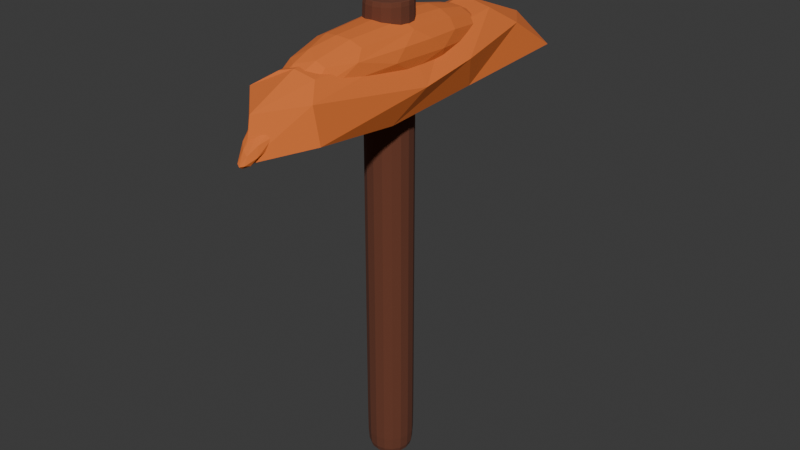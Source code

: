 # Source: pickaxe2.blend  (saved by Blender 4.5.88; exported with 4.5.12 LTS)
import bpy
from mathutils import Matrix  # noqa: F401  (used for matrix-valued properties, if any)

bpy.ops.wm.read_factory_settings(use_empty=True)
scene = bpy.context.scene
scene.name = 'Scene'

# ---- collections
col_collection = bpy.data.collections.new('Collection'); scene.collection.children.link(col_collection)

# ---- materials (node trees are filled in below, after node groups)
mat_material = bpy.data.materials.new('Material')
mat_material.alpha_threshold = 0.0
mat_material.roughness = 0.5
mat_material.line_color = (0.0, 0.0, 0.0, 1.0)
mat_material_003 = bpy.data.materials.new('Material.003')

# ---- material node trees
mat_material.use_nodes = True; mat_material.node_tree.nodes.clear()
_N = mat_material.node_tree.nodes; _L = mat_material.node_tree.links
n0 = _N.new('ShaderNodeOutputMaterial'); n0.name = 'Material Output'; n0.location = (200, 100)
n1 = _N.new('ShaderNodeBsdfPrincipled'); n1.name = 'Principled BSDF'; n1.location = (-200, 100)
n1.inputs[0].default_value = (0.7465, 0.1732, 0.03272, 1.0)
n1.inputs[2].default_value = 1.0
n1.inputs[3].default_value = 1.45
_L.new(n1.outputs[0], n0.inputs[0])
n0.is_active_output = True
mat_material_003.use_nodes = True; mat_material_003.node_tree.nodes.clear()
_N = mat_material_003.node_tree.nodes; _L = mat_material_003.node_tree.links
n0 = _N.new('ShaderNodeBsdfPrincipled'); n0.name = 'Principled BSDF'; n0.location = (-200, 100)
n0.inputs[0].default_value = (0.1433, 0.04148, 0.01994, 1.0)
n0.inputs[2].default_value = 1.0
n1 = _N.new('ShaderNodeOutputMaterial'); n1.name = 'Material Output'; n1.location = (200, 100)
_L.new(n0.outputs[0], n1.inputs[0])
n1.is_active_output = True

# ---- world
world_world = bpy.data.worlds.new('World'); scene.world = world_world
world_world.use_nodes = True; world_world.node_tree.nodes.clear()
_N = world_world.node_tree.nodes; _L = world_world.node_tree.links
n0 = _N.new('ShaderNodeOutputWorld'); n0.name = 'World Output'; n0.location = (200, 100)
n1 = _N.new('ShaderNodeBackground'); n1.name = 'Background'; n1.location = (-200, 100)
n1.inputs[0].default_value = (0.05088, 0.05088, 0.05088, 1.0)
_L.new(n1.outputs[0], n0.inputs[0])
n0.is_active_output = True
world_world.color = (0.05088, 0.05088, 0.05088)
world_world.sun_shadow_jitter_overblur = 0.0

# ---- meshes
me_cube = bpy.data.meshes.new('Cube')
me_cube.from_pydata([(0.09649, 2.765, -0.2245), (0.09649, 2.61, -0.9602), (0.05598, 2.611, -0.3727), (0.05262, 2.51, -0.9008), (-0.09481, 2.765, -0.2245), (-0.09481, 2.61, -0.9602), (-0.07904, 2.627, -0.3897), (-0.02907, 2.505, -0.911), (-0.08086, 2.532, -0.9453), (0.0007458, 2.616, -1.063), (0.09199, 2.679, -0.7621), (-0.06407, 2.572, -0.6424), (0.06575, 2.572, -0.6424), (-0.07141, 2.679, -0.7621), (-0.02134, 2.601, -0.3631), (0.08254, 2.67, -0.3144), (0.00084, 2.5, -0.9004), (-0.08086, 2.67, -0.3144), (-0.03659, 2.789, -0.1968), (0.08254, 2.532, -0.9453), (0.008296, 2.704, -0.2119), (0.00084, 2.545, -0.6542), (-0.08991, 2.613, -0.7256), (-0.006276, 2.534, -1.021), (0.1159, 2.633, -0.6715), (0.01226, 2.658, -0.7735), (0.08952, 2.722, -0.5116), (-0.05824, 2.59, -0.5413), (0.05992, 2.59, -0.5413), (-0.08784, 2.722, -0.5116), (0.00084, 2.572, -0.5289), (-0.08539, 2.628, -0.5767), (0.1114, 2.647, -0.5226), (0.002813, 2.703, -0.4681)], [], [(0, 18, 20, 15), (18, 4, 17, 20), (20, 17, 6, 14), (15, 20, 14, 2), (3, 12, 21, 16), (28, 2, 14, 30), (30, 14, 6, 27), (16, 21, 11, 7), (7, 11, 22, 8), (27, 6, 17, 31), (31, 17, 4, 29), (8, 22, 13, 5), (5, 9, 23, 8), (9, 1, 19, 23), (23, 19, 3, 16), (8, 23, 16, 7), (1, 10, 24, 19), (26, 0, 15, 32), (32, 15, 2, 28), (19, 24, 12, 3), (5, 13, 25, 9), (29, 4, 18, 33), (33, 18, 0, 26), (9, 25, 10, 1), (25, 33, 26, 10), (13, 29, 33, 25), (24, 32, 28, 12), (10, 26, 32, 24), (22, 31, 29, 13), (11, 27, 31, 22), (21, 30, 27, 11), (12, 28, 30, 21)])
_uv = me_cube.uv_layers.new(name='UVMap')
_uv.uv.foreach_set('vector', [0.625, 0.5, 0.75, 0.5, 0.75, 0.625, 0.625, 0.625, 0.75, 0.5, 0.875, 0.5, 0.875, 0.625, 0.75, 0.625, 0.75, 0.625, 0.875, 0.625, 0.875, 0.75, 0.75, 0.75, 0.625, 0.625, 0.75, 0.625, 0.75, 0.75, 0.625, 0.75, 0.375, 0.75, 0.5, 0.75, 0.5, 0.875, 0.375, 0.875, 0.5625, 0.75, 0.625, 0.75, 0.625, 0.875, 0.5625, 0.875, 0.5625, 0.875, 0.625, 0.875, 0.625, 1.0, 0.5625, 1.0, 0.375, 0.875, 0.5, 0.875, 0.5, 1.0, 0.375, 1.0, 0.375, 0.0, 0.5, 0.0, 0.5, 0.125, 0.375, 0.125, 0.5625, 0.0, 0.625, 0.0, 0.625, 0.125, 0.5625, 0.125, 0.5625, 0.125, 0.625, 0.125, 0.625, 0.25, 0.5625, 0.25, 0.375, 0.125, 0.5, 0.125, 0.5, 0.25, 0.375, 0.25, 0.125, 0.5, 0.25, 0.5, 0.25, 0.625, 0.125, 0.625, 0.25, 0.5, 0.375, 0.5, 0.375, 0.625, 0.25, 0.625, 0.25, 0.625, 0.375, 0.625, 0.375, 0.75, 0.25, 0.75, 0.125, 0.625, 0.25, 0.625, 0.25, 0.75, 0.125, 0.75, 0.375, 0.5, 0.5, 0.5, 0.5, 0.625, 0.375, 0.625, 0.5625, 0.5, 0.625, 0.5, 0.625, 0.625, 0.5625, 0.625, 0.5625, 0.625, 0.625, 0.625, 0.625, 0.75, 0.5625, 0.75, 0.375, 0.625, 0.5, 0.625, 0.5, 0.75, 0.375, 0.75, 0.375, 0.25, 0.5, 0.25, 0.5, 0.375, 0.375, 0.375, 0.5625, 0.25, 0.625, 0.25, 0.625, 0.375, 0.5625, 0.375, 0.5625, 0.375, 0.625, 0.375, 0.625, 0.5, 0.5625, 0.5, 0.375, 0.375, 0.5, 0.375, 0.5, 0.5, 0.375, 0.5, 0.5, 0.375, 0.5625, 0.375, 0.5625, 0.5, 0.5, 0.5, 0.5, 0.25, 0.5625, 0.25, 0.5625, 0.375, 0.5, 0.375, 0.5, 0.625, 0.5625, 0.625, 0.5625, 0.75, 0.5, 0.75, 0.5, 0.5, 0.5625, 0.5, 0.5625, 0.625, 0.5, 0.625, 0.5, 0.125, 0.5625, 0.125, 0.5625, 0.25, 0.5, 0.25, 0.5, 0.0, 0.5625, 0.0, 0.5625, 0.125, 0.5, 0.125, 0.5, 0.875, 0.5625, 0.875, 0.5625, 1.0, 0.5, 1.0, 0.5, 0.75, 0.5625, 0.75, 0.5625, 0.875, 0.5, 0.875])
me_cube.materials.append(mat_material)
me_cube.use_mirror_vertex_groups = False
me_cube.update()
me_cube_002 = bpy.data.meshes.new('Cube.002')
me_cube_002.from_pydata([(-0.05752, -0.01184, -0.3811), (-0.05752, -0.01184, 0.7387), (-0.05752, 0.1032, -0.3811), (-0.05752, 0.1032, 0.7387), (0.05752, -0.01184, -0.3811), (0.05752, -0.01184, 0.7387), (0.05752, 0.1032, -0.3811), (0.05752, 0.1032, 0.7387), (-0.04269, 0.01365, 0.7082), (-0.04269, 0.09903, 0.7082), (0.04269, 0.01365, 0.7082), (0.04269, 0.09903, 0.7082), (-0.01506, 0.03063, -0.3811), (-0.01506, 0.06074, -0.3811), (0.01506, 0.03063, -0.3811), (0.01506, 0.06074, -0.3811), (-0.05752, -0.01184, -0.3212), (-0.05752, -0.01184, 0.6787), (-0.05752, 0.1032, 0.6787), (-0.05752, 0.1032, -0.3212), (0.05752, 0.1032, 0.6787), (0.05752, 0.1032, -0.3212), (0.05752, -0.01184, 0.6787), (0.05752, -0.01184, -0.3212)], [], [(17, 1, 3, 18), (18, 3, 7, 20), (20, 7, 5, 22), (22, 5, 1, 17), (4, 0, 12, 14), (7, 3, 9, 11), (11, 9, 8, 10), (5, 7, 11, 10), (3, 1, 8, 9), (1, 5, 10, 8), (13, 15, 14, 12), (2, 6, 15, 13), (0, 2, 13, 12), (6, 4, 14, 15), (4, 23, 16, 0), (23, 22, 17, 16), (6, 21, 23, 4), (21, 20, 22, 23), (2, 19, 21, 6), (19, 18, 20, 21), (0, 16, 19, 2), (16, 17, 18, 19)])
_uv = me_cube_002.uv_layers.new(name='UVMap')
_uv.uv.foreach_set('vector', [0.6116, 0.0, 0.625, 0.0, 0.625, 0.25, 0.6116, 0.25, 0.6116, 0.25, 0.625, 0.25, 0.625, 0.5, 0.6116, 0.5, 0.6116, 0.5, 0.625, 0.5, 0.625, 0.75, 0.6116, 0.75, 0.6116, 0.75, 0.625, 0.75, 0.625, 1.0, 0.6116, 1.0, 0.375, 0.75, 0.375, 1.0, 0.375, 1.0, 0.375, 0.75, 0.625, 0.5, 0.625, 0.25, 0.625, 0.25, 0.625, 0.5, 0.625, 0.5, 0.875, 0.5, 0.875, 0.75, 0.625, 0.75, 0.625, 0.75, 0.625, 0.5, 0.625, 0.5, 0.625, 0.75, 0.625, 0.25, 0.625, 0.0, 0.625, 0.0, 0.625, 0.25, 0.625, 1.0, 0.625, 0.75, 0.625, 0.75, 0.625, 1.0, 0.125, 0.5, 0.375, 0.5, 0.375, 0.75, 0.125, 0.75, 0.375, 0.25, 0.375, 0.5, 0.375, 0.5, 0.375, 0.25, 0.375, 0.0, 0.375, 0.25, 0.375, 0.25, 0.375, 0.0, 0.375, 0.5, 0.375, 0.75, 0.375, 0.75, 0.375, 0.5, 0.375, 0.75, 0.3884, 0.75, 0.3884, 1.0, 0.375, 1.0, 0.3884, 0.75, 0.6116, 0.75, 0.6116, 1.0, 0.3884, 1.0, 0.375, 0.5, 0.3884, 0.5, 0.3884, 0.75, 0.375, 0.75, 0.3884, 0.5, 0.6116, 0.5, 0.6116, 0.75, 0.3884, 0.75, 0.375, 0.25, 0.3884, 0.25, 0.3884, 0.5, 0.375, 0.5, 0.3884, 0.25, 0.6116, 0.25, 0.6116, 0.5, 0.3884, 0.5, 0.375, 0.0, 0.3884, 0.0, 0.3884, 0.25, 0.375, 0.25, 0.3884, 0.0, 0.6116, 0.0, 0.6116, 0.25, 0.3884, 0.25])
me_cube_002.materials.append(mat_material_003)
me_cube_002.update()
me_cube_003 = bpy.data.meshes.new('Cube.003')
me_cube_003.from_pydata([(0.1028, 0.08287, 0.08496), (0.1028, 0.06815, -0.06616), (0.1028, -0.08399, 0.08485), (0.1028, -0.06702, -0.06604), (-0.1028, 0.08287, 0.08496), (-0.1028, 0.06815, -0.06616), (-0.1028, -0.08399, 0.08485), (-0.1028, -0.06702, -0.06604), (0.01698, -0.4504, -0.111), (0.01698, -0.4448, -0.1441), (-0.01698, -0.4504, -0.111), (-0.01698, -0.4448, -0.1441), (0.01698, 0.4134, -0.09755), (0.01698, 0.4085, -0.1309), (-0.01698, 0.4134, -0.09755), (-0.01698, 0.4085, -0.1309), (-0.06601, -0.2599, -0.03309), (0.06601, -0.2599, -0.03309), (0.06601, -0.2722, 0.06785), (-0.06601, -0.2722, 0.06785), (0.06601, 0.253, 0.0539), (0.06601, 0.2424, -0.04728), (-0.06601, 0.253, 0.0539), (-0.06601, 0.2424, -0.04728)], [], [(0, 2, 3, 1), (17, 9, 11, 16), (6, 4, 5, 7), (21, 13, 12, 20), (2, 0, 4, 6), (7, 5, 1, 3), (8, 10, 11, 9), (18, 8, 9, 17), (16, 11, 10, 19), (19, 10, 8, 18), (14, 12, 13, 15), (20, 12, 14, 22), (23, 15, 13, 21), (22, 14, 15, 23), (6, 19, 18, 2), (7, 16, 19, 6), (2, 18, 17, 3), (3, 17, 16, 7), (4, 22, 23, 5), (5, 23, 21, 1), (0, 20, 22, 4), (1, 21, 20, 0)])
_uv = me_cube_003.uv_layers.new(name='UVMap')
_uv.uv.foreach_set('vector', [0.375, 0.0, 0.375, 0.25, 0.625, 0.25, 0.625, 0.0, 0.875, 0.5, 0.875, 0.5, 0.625, 0.5, 0.625, 0.5, 0.375, 0.5, 0.375, 0.75, 0.625, 0.75, 0.625, 0.5, 0.625, 0.0, 0.625, 0.0, 0.375, 0.0, 0.375, 0.0, 0.125, 0.5, 0.125, 0.75, 0.375, 0.75, 0.375, 0.5, 0.625, 0.5, 0.625, 0.75, 0.875, 0.75, 0.875, 0.5, 0.375, 0.25, 0.375, 0.5, 0.625, 0.5, 0.625, 0.25, 0.375, 0.25, 0.375, 0.25, 0.625, 0.25, 0.625, 0.25, 0.625, 0.5, 0.625, 0.5, 0.375, 0.5, 0.375, 0.5, 0.375, 0.5, 0.375, 0.5, 0.125, 0.5, 0.125, 0.5, 0.375, 0.75, 0.375, 1.0, 0.625, 1.0, 0.625, 0.75, 0.125, 0.75, 0.125, 0.75, 0.375, 0.75, 0.375, 0.75, 0.625, 0.75, 0.625, 0.75, 0.875, 0.75, 0.875, 0.75, 0.375, 0.75, 0.375, 0.75, 0.625, 0.75, 0.625, 0.75, 0.375, 0.5, 0.375, 0.5, 0.125, 0.5, 0.125, 0.5, 0.625, 0.5, 0.625, 0.5, 0.375, 0.5, 0.375, 0.5, 0.375, 0.25, 0.375, 0.25, 0.625, 0.25, 0.625, 0.25, 0.875, 0.5, 0.875, 0.5, 0.625, 0.5, 0.625, 0.5, 0.375, 0.75, 0.375, 0.75, 0.625, 0.75, 0.625, 0.75, 0.625, 0.75, 0.625, 0.75, 0.875, 0.75, 0.875, 0.75, 0.125, 0.75, 0.125, 0.75, 0.375, 0.75, 0.375, 0.75, 0.625, 0.0, 0.625, 0.0, 0.375, 0.0, 0.375, 0.0])
me_cube_003.materials.append(mat_material)
me_cube_003.update()

# ---- objects
ob_head2 = bpy.data.objects.new('Head2', me_cube)
ob_handle = bpy.data.objects.new('Handle', me_cube_002)
ob_cube = bpy.data.objects.new('Cube', me_cube_003)

# ---- transforms, parenting, visibility, modifiers, constraints
ob_head2.location = (1.874e-16, 0.05851, 3.283)
ob_head2.rotation_euler = (-1.35, -2.167e-16, 1.735e-16)
ob_head2.lock_rotations_4d = False
ob_head2.empty_display_type = 'ARROWS'
ob_head2.lineart.crease_threshold = 0.0
ob_handle.location = (0.0, -0.04554, 0.0)
_m = ob_handle.modifiers.new('Subdivision', 'SUBSURF')
ob_cube.location = (-1.295e-16, 0.01192, 0.6123)
_m = ob_cube.modifiers.new('Subdivision', 'SUBSURF')
_m = ob_cube.modifiers.new('Decimate', 'DECIMATE')
_m.ratio = 0.3584

# ---- collection membership
col_collection.objects.link(ob_head2)
col_collection.objects.link(ob_handle)
col_collection.objects.link(ob_cube)

# ---- scene / render settings (as saved in the file)
scene.frame_start = 1; scene.frame_end = 250; scene.frame_set(1)
scene.render.engine = 'BLENDER_EEVEE_NEXT'
bpy.context.view_layer.update()

# ---- added for rendering (the .blend has no active camera and no usable light): camera, sun
cam_auto = bpy.data.cameras.new('AutoCamera')
cam_auto.lens = 50.0
cam_auto.sensor_width = 36.0
cam_auto.clip_end = 1000.0
ob_auto_camera = bpy.data.objects.new('AutoCamera', cam_auto)
scene.collection.objects.link(ob_auto_camera)
ob_auto_camera.location = (1.40345, -1.64942, 1.32405)
ob_auto_camera.rotation_euler = (1.09748, -7.21219e-08, 0.694738)
scene.camera = ob_auto_camera
light_auto_sun = bpy.data.lights.new('AutoSun', 'SUN')
light_auto_sun.energy = 3.0
light_auto_sun.angle = 0.0523599
ob_auto_sun = bpy.data.objects.new('AutoSun', light_auto_sun)
scene.collection.objects.link(ob_auto_sun)
ob_auto_sun.rotation_euler = (0.872665, 0.174533, 0.523599)
bpy.context.view_layer.update()
